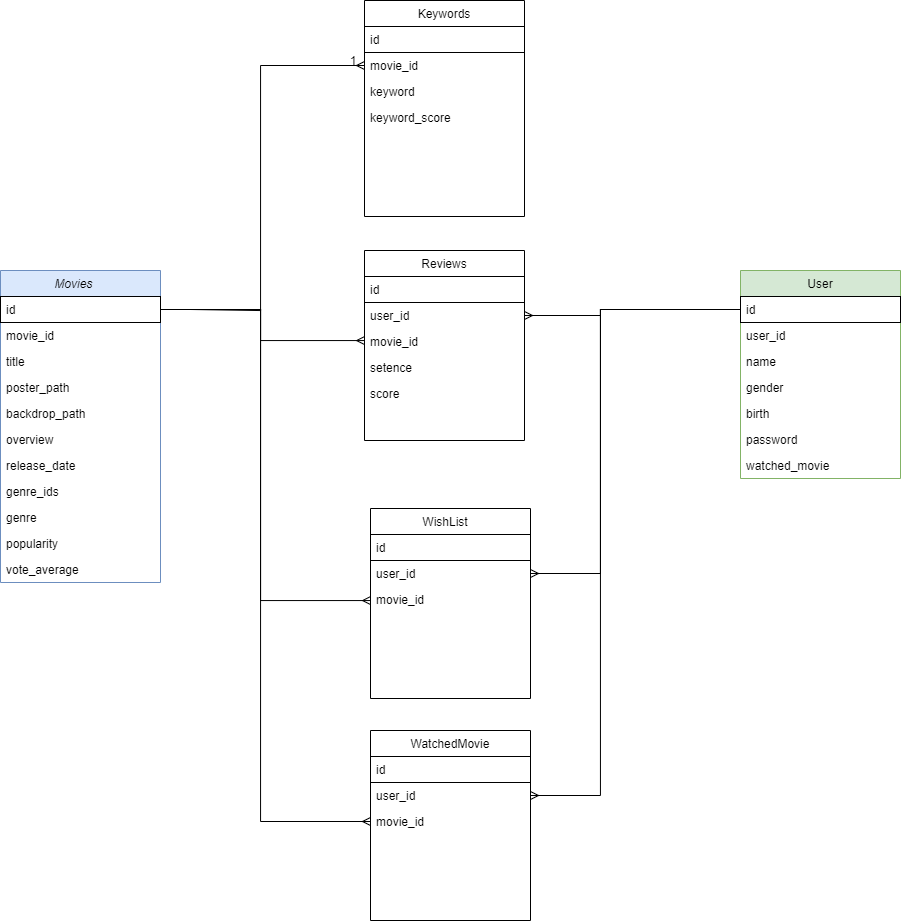

The diagram above was exported from draw.io. Its source (the exported page's mxGraphModel, read from the mxfile embedded in the PNG):
<mxGraphModel dx="639" dy="827" grid="1" gridSize="10" guides="1" tooltips="1" connect="1" arrows="1" fold="1" page="1" pageScale="1" pageWidth="827" pageHeight="1169" math="0" shadow="0">
  <root>
    <mxCell id="WIyWlLk6GJQsqaUBKTNV-0" />
    <mxCell id="WIyWlLk6GJQsqaUBKTNV-1" parent="WIyWlLk6GJQsqaUBKTNV-0" />
    <mxCell id="zkfFHV4jXpPFQw0GAbJ--0" value="Movies    " style="swimlane;fontStyle=2;align=center;verticalAlign=top;childLayout=stackLayout;horizontal=1;startSize=26;horizontalStack=0;resizeParent=1;resizeLast=0;collapsible=1;marginBottom=0;rounded=0;shadow=0;strokeWidth=1;fillColor=#dae8fc;strokeColor=#6c8ebf;" parent="WIyWlLk6GJQsqaUBKTNV-1" vertex="1">
      <mxGeometry x="40" y="280" width="160" height="312" as="geometry">
        <mxRectangle x="230" y="140" width="160" height="26" as="alternateBounds" />
      </mxGeometry>
    </mxCell>
    <mxCell id="zkfFHV4jXpPFQw0GAbJ--1" value="id" style="text;align=left;verticalAlign=top;spacingLeft=4;spacingRight=4;overflow=hidden;rotatable=0;points=[[0,0.5],[1,0.5]];portConstraint=eastwest;strokeColor=default;" parent="zkfFHV4jXpPFQw0GAbJ--0" vertex="1">
      <mxGeometry y="26" width="160" height="26" as="geometry" />
    </mxCell>
    <mxCell id="Yo8BjE3BarLcltl4wzfT-33" value="movie_id" style="text;align=left;verticalAlign=top;spacingLeft=4;spacingRight=4;overflow=hidden;rotatable=0;points=[[0,0.5],[1,0.5]];portConstraint=eastwest;" parent="zkfFHV4jXpPFQw0GAbJ--0" vertex="1">
      <mxGeometry y="52" width="160" height="26" as="geometry" />
    </mxCell>
    <mxCell id="zkfFHV4jXpPFQw0GAbJ--2" value="title    " style="text;align=left;verticalAlign=top;spacingLeft=4;spacingRight=4;overflow=hidden;rotatable=0;points=[[0,0.5],[1,0.5]];portConstraint=eastwest;rounded=0;shadow=0;html=0;" parent="zkfFHV4jXpPFQw0GAbJ--0" vertex="1">
      <mxGeometry y="78" width="160" height="26" as="geometry" />
    </mxCell>
    <mxCell id="Yo8BjE3BarLcltl4wzfT-3" value="poster_path" style="text;align=left;verticalAlign=top;spacingLeft=4;spacingRight=4;overflow=hidden;rotatable=0;points=[[0,0.5],[1,0.5]];portConstraint=eastwest;rounded=0;shadow=0;html=0;" parent="zkfFHV4jXpPFQw0GAbJ--0" vertex="1">
      <mxGeometry y="104" width="160" height="26" as="geometry" />
    </mxCell>
    <mxCell id="Yo8BjE3BarLcltl4wzfT-13" value="backdrop_path" style="text;align=left;verticalAlign=top;spacingLeft=4;spacingRight=4;overflow=hidden;rotatable=0;points=[[0,0.5],[1,0.5]];portConstraint=eastwest;rounded=0;shadow=0;html=0;" parent="zkfFHV4jXpPFQw0GAbJ--0" vertex="1">
      <mxGeometry y="130" width="160" height="26" as="geometry" />
    </mxCell>
    <mxCell id="zkfFHV4jXpPFQw0GAbJ--3" value="overview" style="text;align=left;verticalAlign=top;spacingLeft=4;spacingRight=4;overflow=hidden;rotatable=0;points=[[0,0.5],[1,0.5]];portConstraint=eastwest;rounded=0;shadow=0;html=0;" parent="zkfFHV4jXpPFQw0GAbJ--0" vertex="1">
      <mxGeometry y="156" width="160" height="26" as="geometry" />
    </mxCell>
    <mxCell id="Yo8BjE3BarLcltl4wzfT-0" value="release_date    " style="text;align=left;verticalAlign=top;spacingLeft=4;spacingRight=4;overflow=hidden;rotatable=0;points=[[0,0.5],[1,0.5]];portConstraint=eastwest;rounded=0;shadow=0;html=0;" parent="zkfFHV4jXpPFQw0GAbJ--0" vertex="1">
      <mxGeometry y="182" width="160" height="26" as="geometry" />
    </mxCell>
    <mxCell id="Yo8BjE3BarLcltl4wzfT-1" value="genre_ids" style="text;align=left;verticalAlign=top;spacingLeft=4;spacingRight=4;overflow=hidden;rotatable=0;points=[[0,0.5],[1,0.5]];portConstraint=eastwest;rounded=0;shadow=0;html=0;" parent="zkfFHV4jXpPFQw0GAbJ--0" vertex="1">
      <mxGeometry y="208" width="160" height="26" as="geometry" />
    </mxCell>
    <mxCell id="7TW8eN3d3NiKy9iJgP3V-6" value="genre" style="text;align=left;verticalAlign=top;spacingLeft=4;spacingRight=4;overflow=hidden;rotatable=0;points=[[0,0.5],[1,0.5]];portConstraint=eastwest;rounded=0;shadow=0;html=0;" vertex="1" parent="zkfFHV4jXpPFQw0GAbJ--0">
      <mxGeometry y="234" width="160" height="26" as="geometry" />
    </mxCell>
    <mxCell id="Yo8BjE3BarLcltl4wzfT-2" value="popularity" style="text;align=left;verticalAlign=top;spacingLeft=4;spacingRight=4;overflow=hidden;rotatable=0;points=[[0,0.5],[1,0.5]];portConstraint=eastwest;rounded=0;shadow=0;html=0;" parent="zkfFHV4jXpPFQw0GAbJ--0" vertex="1">
      <mxGeometry y="260" width="160" height="26" as="geometry" />
    </mxCell>
    <mxCell id="Yo8BjE3BarLcltl4wzfT-12" value="vote_average" style="text;align=left;verticalAlign=top;spacingLeft=4;spacingRight=4;overflow=hidden;rotatable=0;points=[[0,0.5],[1,0.5]];portConstraint=eastwest;rounded=0;shadow=0;html=0;" parent="zkfFHV4jXpPFQw0GAbJ--0" vertex="1">
      <mxGeometry y="286" width="160" height="26" as="geometry" />
    </mxCell>
    <mxCell id="zkfFHV4jXpPFQw0GAbJ--6" value="User" style="swimlane;fontStyle=0;align=center;verticalAlign=top;childLayout=stackLayout;horizontal=1;startSize=26;horizontalStack=0;resizeParent=1;resizeLast=0;collapsible=1;marginBottom=0;rounded=0;shadow=0;strokeWidth=1;fillColor=#d5e8d4;strokeColor=#82b366;" parent="WIyWlLk6GJQsqaUBKTNV-1" vertex="1">
      <mxGeometry x="780" y="280" width="160" height="208" as="geometry">
        <mxRectangle x="130" y="380" width="160" height="26" as="alternateBounds" />
      </mxGeometry>
    </mxCell>
    <mxCell id="zkfFHV4jXpPFQw0GAbJ--7" value="id" style="text;align=left;verticalAlign=top;spacingLeft=4;spacingRight=4;overflow=hidden;rotatable=0;points=[[0,0.5],[1,0.5]];portConstraint=eastwest;strokeColor=default;" parent="zkfFHV4jXpPFQw0GAbJ--6" vertex="1">
      <mxGeometry y="26" width="160" height="26" as="geometry" />
    </mxCell>
    <mxCell id="zkfFHV4jXpPFQw0GAbJ--8" value="user_id" style="text;align=left;verticalAlign=top;spacingLeft=4;spacingRight=4;overflow=hidden;rotatable=0;points=[[0,0.5],[1,0.5]];portConstraint=eastwest;rounded=0;shadow=0;html=0;" parent="zkfFHV4jXpPFQw0GAbJ--6" vertex="1">
      <mxGeometry y="52" width="160" height="26" as="geometry" />
    </mxCell>
    <mxCell id="Yo8BjE3BarLcltl4wzfT-29" value="name" style="text;align=left;verticalAlign=top;spacingLeft=4;spacingRight=4;overflow=hidden;rotatable=0;points=[[0,0.5],[1,0.5]];portConstraint=eastwest;rounded=0;shadow=0;html=0;" parent="zkfFHV4jXpPFQw0GAbJ--6" vertex="1">
      <mxGeometry y="78" width="160" height="26" as="geometry" />
    </mxCell>
    <mxCell id="Yo8BjE3BarLcltl4wzfT-30" value="gender" style="text;align=left;verticalAlign=top;spacingLeft=4;spacingRight=4;overflow=hidden;rotatable=0;points=[[0,0.5],[1,0.5]];portConstraint=eastwest;rounded=0;shadow=0;html=0;" parent="zkfFHV4jXpPFQw0GAbJ--6" vertex="1">
      <mxGeometry y="104" width="160" height="26" as="geometry" />
    </mxCell>
    <mxCell id="Yo8BjE3BarLcltl4wzfT-31" value="birth" style="text;align=left;verticalAlign=top;spacingLeft=4;spacingRight=4;overflow=hidden;rotatable=0;points=[[0,0.5],[1,0.5]];portConstraint=eastwest;rounded=0;shadow=0;html=0;" parent="zkfFHV4jXpPFQw0GAbJ--6" vertex="1">
      <mxGeometry y="130" width="160" height="26" as="geometry" />
    </mxCell>
    <mxCell id="Yo8BjE3BarLcltl4wzfT-21" value="password" style="text;align=left;verticalAlign=top;spacingLeft=4;spacingRight=4;overflow=hidden;rotatable=0;points=[[0,0.5],[1,0.5]];portConstraint=eastwest;rounded=0;shadow=0;html=0;" parent="zkfFHV4jXpPFQw0GAbJ--6" vertex="1">
      <mxGeometry y="156" width="160" height="26" as="geometry" />
    </mxCell>
    <mxCell id="Yo8BjE3BarLcltl4wzfT-32" value="watched_movie" style="text;align=left;verticalAlign=top;spacingLeft=4;spacingRight=4;overflow=hidden;rotatable=0;points=[[0,0.5],[1,0.5]];portConstraint=eastwest;rounded=0;shadow=0;html=0;" parent="zkfFHV4jXpPFQw0GAbJ--6" vertex="1">
      <mxGeometry y="182" width="160" height="26" as="geometry" />
    </mxCell>
    <mxCell id="zkfFHV4jXpPFQw0GAbJ--13" value="Reviews" style="swimlane;fontStyle=0;align=center;verticalAlign=top;childLayout=stackLayout;horizontal=1;startSize=26;horizontalStack=0;resizeParent=1;resizeLast=0;collapsible=1;marginBottom=0;rounded=0;shadow=0;strokeWidth=1;" parent="WIyWlLk6GJQsqaUBKTNV-1" vertex="1">
      <mxGeometry x="404" y="260" width="160" height="190" as="geometry">
        <mxRectangle x="340" y="380" width="170" height="26" as="alternateBounds" />
      </mxGeometry>
    </mxCell>
    <mxCell id="zkfFHV4jXpPFQw0GAbJ--14" value="id" style="text;align=left;verticalAlign=top;spacingLeft=4;spacingRight=4;overflow=hidden;rotatable=0;points=[[0,0.5],[1,0.5]];portConstraint=eastwest;strokeColor=default;" parent="zkfFHV4jXpPFQw0GAbJ--13" vertex="1">
      <mxGeometry y="26" width="160" height="26" as="geometry" />
    </mxCell>
    <mxCell id="Yo8BjE3BarLcltl4wzfT-6" value="user_id" style="text;align=left;verticalAlign=top;spacingLeft=4;spacingRight=4;overflow=hidden;rotatable=0;points=[[0,0.5],[1,0.5]];portConstraint=eastwest;" parent="zkfFHV4jXpPFQw0GAbJ--13" vertex="1">
      <mxGeometry y="52" width="160" height="26" as="geometry" />
    </mxCell>
    <mxCell id="Yo8BjE3BarLcltl4wzfT-4" value="movie_id" style="text;align=left;verticalAlign=top;spacingLeft=4;spacingRight=4;overflow=hidden;rotatable=0;points=[[0,0.5],[1,0.5]];portConstraint=eastwest;" parent="zkfFHV4jXpPFQw0GAbJ--13" vertex="1">
      <mxGeometry y="78" width="160" height="26" as="geometry" />
    </mxCell>
    <mxCell id="Yo8BjE3BarLcltl4wzfT-5" value="setence" style="text;align=left;verticalAlign=top;spacingLeft=4;spacingRight=4;overflow=hidden;rotatable=0;points=[[0,0.5],[1,0.5]];portConstraint=eastwest;" parent="zkfFHV4jXpPFQw0GAbJ--13" vertex="1">
      <mxGeometry y="104" width="160" height="26" as="geometry" />
    </mxCell>
    <mxCell id="Yo8BjE3BarLcltl4wzfT-7" value="score" style="text;align=left;verticalAlign=top;spacingLeft=4;spacingRight=4;overflow=hidden;rotatable=0;points=[[0,0.5],[1,0.5]];portConstraint=eastwest;" parent="zkfFHV4jXpPFQw0GAbJ--13" vertex="1">
      <mxGeometry y="130" width="160" height="26" as="geometry" />
    </mxCell>
    <mxCell id="zkfFHV4jXpPFQw0GAbJ--17" value="Keywords" style="swimlane;fontStyle=0;align=center;verticalAlign=top;childLayout=stackLayout;horizontal=1;startSize=26;horizontalStack=0;resizeParent=1;resizeLast=0;collapsible=1;marginBottom=0;rounded=0;shadow=0;strokeWidth=1;" parent="WIyWlLk6GJQsqaUBKTNV-1" vertex="1">
      <mxGeometry x="404" y="10" width="160" height="216" as="geometry">
        <mxRectangle x="550" y="140" width="160" height="26" as="alternateBounds" />
      </mxGeometry>
    </mxCell>
    <mxCell id="zkfFHV4jXpPFQw0GAbJ--18" value="id   " style="text;align=left;verticalAlign=top;spacingLeft=4;spacingRight=4;overflow=hidden;rotatable=0;points=[[0,0.5],[1,0.5]];portConstraint=eastwest;strokeColor=default;" parent="zkfFHV4jXpPFQw0GAbJ--17" vertex="1">
      <mxGeometry y="26" width="160" height="26" as="geometry" />
    </mxCell>
    <mxCell id="zkfFHV4jXpPFQw0GAbJ--19" value="movie_id" style="text;align=left;verticalAlign=top;spacingLeft=4;spacingRight=4;overflow=hidden;rotatable=0;points=[[0,0.5],[1,0.5]];portConstraint=eastwest;rounded=0;shadow=0;html=0;" parent="zkfFHV4jXpPFQw0GAbJ--17" vertex="1">
      <mxGeometry y="52" width="160" height="26" as="geometry" />
    </mxCell>
    <mxCell id="zkfFHV4jXpPFQw0GAbJ--21" value="keyword" style="text;align=left;verticalAlign=top;spacingLeft=4;spacingRight=4;overflow=hidden;rotatable=0;points=[[0,0.5],[1,0.5]];portConstraint=eastwest;rounded=0;shadow=0;html=0;" parent="zkfFHV4jXpPFQw0GAbJ--17" vertex="1">
      <mxGeometry y="78" width="160" height="26" as="geometry" />
    </mxCell>
    <mxCell id="7TW8eN3d3NiKy9iJgP3V-7" value="keyword_score" style="text;align=left;verticalAlign=top;spacingLeft=4;spacingRight=4;overflow=hidden;rotatable=0;points=[[0,0.5],[1,0.5]];portConstraint=eastwest;rounded=0;shadow=0;html=0;" vertex="1" parent="zkfFHV4jXpPFQw0GAbJ--17">
      <mxGeometry y="104" width="160" height="26" as="geometry" />
    </mxCell>
    <mxCell id="zkfFHV4jXpPFQw0GAbJ--26" value="" style="endArrow=ERmany;shadow=0;strokeWidth=1;rounded=0;endFill=0;edgeStyle=orthogonalEdgeStyle;elbow=vertical;exitX=1;exitY=0.5;exitDx=0;exitDy=0;entryX=0;entryY=0.5;entryDx=0;entryDy=0;" parent="WIyWlLk6GJQsqaUBKTNV-1" source="zkfFHV4jXpPFQw0GAbJ--1" target="zkfFHV4jXpPFQw0GAbJ--19" edge="1">
      <mxGeometry x="0.5" y="41" relative="1" as="geometry">
        <mxPoint x="330" y="300" as="sourcePoint" />
        <mxPoint x="550" y="280" as="targetPoint" />
        <mxPoint x="-40" y="32" as="offset" />
        <Array as="points">
          <mxPoint x="230" y="319" />
          <mxPoint x="300" y="320" />
          <mxPoint x="300" y="195" />
        </Array>
      </mxGeometry>
    </mxCell>
    <mxCell id="zkfFHV4jXpPFQw0GAbJ--28" value="1" style="resizable=0;align=right;verticalAlign=bottom;labelBackgroundColor=none;fontSize=12;" parent="zkfFHV4jXpPFQw0GAbJ--26" connectable="0" vertex="1">
      <mxGeometry x="1" relative="1" as="geometry">
        <mxPoint x="-7" y="4" as="offset" />
      </mxGeometry>
    </mxCell>
    <mxCell id="Yo8BjE3BarLcltl4wzfT-14" value="WishList   " style="swimlane;fontStyle=0;align=center;verticalAlign=top;childLayout=stackLayout;horizontal=1;startSize=26;horizontalStack=0;resizeParent=1;resizeLast=0;collapsible=1;marginBottom=0;rounded=0;shadow=0;strokeWidth=1;" parent="WIyWlLk6GJQsqaUBKTNV-1" vertex="1">
      <mxGeometry x="410" y="518" width="160" height="190" as="geometry">
        <mxRectangle x="340" y="380" width="170" height="26" as="alternateBounds" />
      </mxGeometry>
    </mxCell>
    <mxCell id="Yo8BjE3BarLcltl4wzfT-15" value="id" style="text;align=left;verticalAlign=top;spacingLeft=4;spacingRight=4;overflow=hidden;rotatable=0;points=[[0,0.5],[1,0.5]];portConstraint=eastwest;strokeColor=default;" parent="Yo8BjE3BarLcltl4wzfT-14" vertex="1">
      <mxGeometry y="26" width="160" height="26" as="geometry" />
    </mxCell>
    <mxCell id="Yo8BjE3BarLcltl4wzfT-16" value="user_id" style="text;align=left;verticalAlign=top;spacingLeft=4;spacingRight=4;overflow=hidden;rotatable=0;points=[[0,0.5],[1,0.5]];portConstraint=eastwest;" parent="Yo8BjE3BarLcltl4wzfT-14" vertex="1">
      <mxGeometry y="52" width="160" height="26" as="geometry" />
    </mxCell>
    <mxCell id="Yo8BjE3BarLcltl4wzfT-17" value="movie_id" style="text;align=left;verticalAlign=top;spacingLeft=4;spacingRight=4;overflow=hidden;rotatable=0;points=[[0,0.5],[1,0.5]];portConstraint=eastwest;" parent="Yo8BjE3BarLcltl4wzfT-14" vertex="1">
      <mxGeometry y="78" width="160" height="26" as="geometry" />
    </mxCell>
    <mxCell id="7TW8eN3d3NiKy9iJgP3V-13" style="edgeStyle=orthogonalEdgeStyle;rounded=0;orthogonalLoop=1;jettySize=auto;html=1;exitX=1;exitY=0.5;exitDx=0;exitDy=0;entryX=0;entryY=0.5;entryDx=0;entryDy=0;endArrow=ERmany;endFill=0;" edge="1" parent="WIyWlLk6GJQsqaUBKTNV-1" source="zkfFHV4jXpPFQw0GAbJ--1" target="Yo8BjE3BarLcltl4wzfT-4">
      <mxGeometry relative="1" as="geometry">
        <Array as="points">
          <mxPoint x="300" y="319" />
          <mxPoint x="300" y="350" />
        </Array>
      </mxGeometry>
    </mxCell>
    <mxCell id="7TW8eN3d3NiKy9iJgP3V-14" style="edgeStyle=orthogonalEdgeStyle;rounded=0;orthogonalLoop=1;jettySize=auto;html=1;exitX=1;exitY=0.5;exitDx=0;exitDy=0;entryX=0;entryY=0.5;entryDx=0;entryDy=0;endArrow=ERmany;endFill=0;" edge="1" parent="WIyWlLk6GJQsqaUBKTNV-1" source="zkfFHV4jXpPFQw0GAbJ--1" target="Yo8BjE3BarLcltl4wzfT-17">
      <mxGeometry relative="1" as="geometry">
        <Array as="points">
          <mxPoint x="300" y="319" />
          <mxPoint x="300" y="610" />
        </Array>
      </mxGeometry>
    </mxCell>
    <mxCell id="7TW8eN3d3NiKy9iJgP3V-15" style="edgeStyle=orthogonalEdgeStyle;rounded=0;orthogonalLoop=1;jettySize=auto;html=1;entryX=1;entryY=0.5;entryDx=0;entryDy=0;endArrow=ERmany;endFill=0;" edge="1" parent="WIyWlLk6GJQsqaUBKTNV-1" source="zkfFHV4jXpPFQw0GAbJ--7" target="Yo8BjE3BarLcltl4wzfT-6">
      <mxGeometry relative="1" as="geometry">
        <Array as="points">
          <mxPoint x="640" y="319" />
          <mxPoint x="640" y="325" />
        </Array>
      </mxGeometry>
    </mxCell>
    <mxCell id="7TW8eN3d3NiKy9iJgP3V-16" style="edgeStyle=orthogonalEdgeStyle;rounded=0;orthogonalLoop=1;jettySize=auto;html=1;exitX=0;exitY=0.5;exitDx=0;exitDy=0;entryX=1;entryY=0.5;entryDx=0;entryDy=0;endArrow=ERmany;endFill=0;" edge="1" parent="WIyWlLk6GJQsqaUBKTNV-1" source="zkfFHV4jXpPFQw0GAbJ--7" target="Yo8BjE3BarLcltl4wzfT-16">
      <mxGeometry relative="1" as="geometry">
        <Array as="points">
          <mxPoint x="640" y="319" />
          <mxPoint x="640" y="583" />
        </Array>
      </mxGeometry>
    </mxCell>
    <mxCell id="7TW8eN3d3NiKy9iJgP3V-17" value="WatchedMovie" style="swimlane;fontStyle=0;align=center;verticalAlign=top;childLayout=stackLayout;horizontal=1;startSize=26;horizontalStack=0;resizeParent=1;resizeLast=0;collapsible=1;marginBottom=0;rounded=0;shadow=0;strokeWidth=1;" vertex="1" parent="WIyWlLk6GJQsqaUBKTNV-1">
      <mxGeometry x="410" y="740" width="160" height="190" as="geometry">
        <mxRectangle x="340" y="380" width="170" height="26" as="alternateBounds" />
      </mxGeometry>
    </mxCell>
    <mxCell id="7TW8eN3d3NiKy9iJgP3V-18" value="id" style="text;align=left;verticalAlign=top;spacingLeft=4;spacingRight=4;overflow=hidden;rotatable=0;points=[[0,0.5],[1,0.5]];portConstraint=eastwest;strokeColor=default;" vertex="1" parent="7TW8eN3d3NiKy9iJgP3V-17">
      <mxGeometry y="26" width="160" height="26" as="geometry" />
    </mxCell>
    <mxCell id="7TW8eN3d3NiKy9iJgP3V-19" value="user_id" style="text;align=left;verticalAlign=top;spacingLeft=4;spacingRight=4;overflow=hidden;rotatable=0;points=[[0,0.5],[1,0.5]];portConstraint=eastwest;" vertex="1" parent="7TW8eN3d3NiKy9iJgP3V-17">
      <mxGeometry y="52" width="160" height="26" as="geometry" />
    </mxCell>
    <mxCell id="7TW8eN3d3NiKy9iJgP3V-20" value="movie_id" style="text;align=left;verticalAlign=top;spacingLeft=4;spacingRight=4;overflow=hidden;rotatable=0;points=[[0,0.5],[1,0.5]];portConstraint=eastwest;" vertex="1" parent="7TW8eN3d3NiKy9iJgP3V-17">
      <mxGeometry y="78" width="160" height="26" as="geometry" />
    </mxCell>
    <mxCell id="7TW8eN3d3NiKy9iJgP3V-21" style="edgeStyle=orthogonalEdgeStyle;rounded=0;orthogonalLoop=1;jettySize=auto;html=1;exitX=1;exitY=0.5;exitDx=0;exitDy=0;entryX=0;entryY=0.5;entryDx=0;entryDy=0;endArrow=ERmany;endFill=0;" edge="1" parent="WIyWlLk6GJQsqaUBKTNV-1" source="zkfFHV4jXpPFQw0GAbJ--1" target="7TW8eN3d3NiKy9iJgP3V-20">
      <mxGeometry relative="1" as="geometry">
        <Array as="points">
          <mxPoint x="300" y="319" />
          <mxPoint x="300" y="831" />
        </Array>
      </mxGeometry>
    </mxCell>
    <mxCell id="7TW8eN3d3NiKy9iJgP3V-24" style="edgeStyle=orthogonalEdgeStyle;rounded=0;orthogonalLoop=1;jettySize=auto;html=1;exitX=0;exitY=0.5;exitDx=0;exitDy=0;entryX=1;entryY=0.5;entryDx=0;entryDy=0;endArrow=ERmany;endFill=0;" edge="1" parent="WIyWlLk6GJQsqaUBKTNV-1" source="zkfFHV4jXpPFQw0GAbJ--7" target="7TW8eN3d3NiKy9iJgP3V-19">
      <mxGeometry relative="1" as="geometry">
        <Array as="points">
          <mxPoint x="640" y="319" />
          <mxPoint x="640" y="805" />
        </Array>
      </mxGeometry>
    </mxCell>
  </root>
</mxGraphModel>